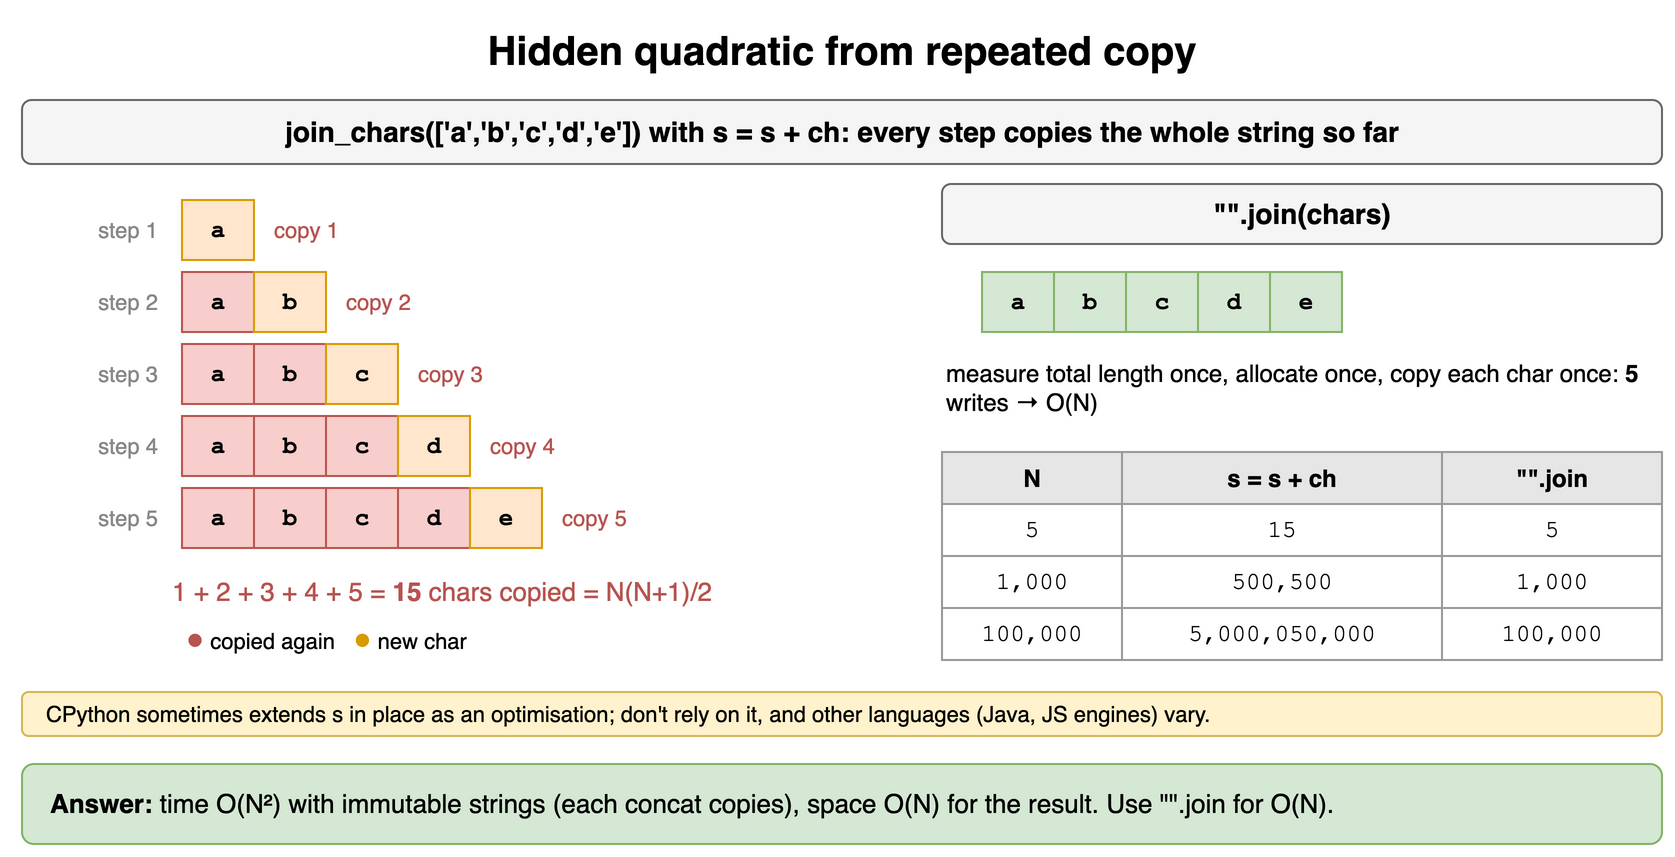

The diagram above was exported from draw.io. Its source (the exported page's mxGraphModel, read from the mxfile embedded in the PNG):
<mxGraphModel dx="900" dy="442" grid="1" gridSize="10" guides="1" tooltips="1" connect="1" arrows="1" fold="1" page="1" pageScale="1" pageWidth="900" pageHeight="442" math="0" shadow="0">
  <root>
    <mxCell id="0" />
    <mxCell id="1" parent="0" />
    <mxCell id="d15c1" value="Hidden quadratic from repeated copy" style="text;html=1;align=center;verticalAlign=middle;whiteSpace=wrap;fontSize=20;fontStyle=1;" vertex="1" parent="1">
      <mxGeometry x="40" y="10" width="820" height="30" as="geometry" />
    </mxCell>
    <mxCell id="d15c2" value="join_chars(['a','b','c','d','e']) with s = s + ch: every step copies the whole string so far" style="rounded=1;whiteSpace=wrap;html=1;fillColor=#f5f5f5;strokeColor=#666666;fontStyle=1;fontSize=14;" vertex="1" parent="1">
      <mxGeometry x="40" y="50" width="820" height="32" as="geometry" />
    </mxCell>
    <mxCell id="d15c3" value="step 1" style="text;html=1;align=center;verticalAlign=middle;whiteSpace=wrap;fontSize=11;fontColor=#888888;align=right;" vertex="1" parent="1">
      <mxGeometry x="40" y="100" width="70" height="30" as="geometry" />
    </mxCell>
    <mxCell id="d15c4" value="a" style="rounded=0;whiteSpace=wrap;html=1;fontStyle=1;fontSize=14;fillColor=#ffe6cc;strokeColor=#d79b00;fontFamily=Courier New;fontSize=12;" vertex="1" parent="1">
      <mxGeometry x="120" y="100" width="36" height="30" as="geometry" />
    </mxCell>
    <mxCell id="d15c5" value="copy 1" style="text;html=1;align=center;verticalAlign=middle;whiteSpace=wrap;fontSize=11;fontColor=#b85450;align=left;" vertex="1" parent="1">
      <mxGeometry x="164" y="100" width="60" height="30" as="geometry" />
    </mxCell>
    <mxCell id="d15c6" value="step 2" style="text;html=1;align=center;verticalAlign=middle;whiteSpace=wrap;fontSize=11;fontColor=#888888;align=right;" vertex="1" parent="1">
      <mxGeometry x="40" y="136" width="70" height="30" as="geometry" />
    </mxCell>
    <mxCell id="d15c7" value="a" style="rounded=0;whiteSpace=wrap;html=1;fontStyle=1;fontSize=14;fillColor=#f8cecc;strokeColor=#b85450;fontFamily=Courier New;fontSize=12;" vertex="1" parent="1">
      <mxGeometry x="120" y="136" width="36" height="30" as="geometry" />
    </mxCell>
    <mxCell id="d15c8" value="b" style="rounded=0;whiteSpace=wrap;html=1;fontStyle=1;fontSize=14;fillColor=#ffe6cc;strokeColor=#d79b00;fontFamily=Courier New;fontSize=12;" vertex="1" parent="1">
      <mxGeometry x="156" y="136" width="36" height="30" as="geometry" />
    </mxCell>
    <mxCell id="d15c9" value="copy 2" style="text;html=1;align=center;verticalAlign=middle;whiteSpace=wrap;fontSize=11;fontColor=#b85450;align=left;" vertex="1" parent="1">
      <mxGeometry x="200" y="136" width="60" height="30" as="geometry" />
    </mxCell>
    <mxCell id="d15c10" value="step 3" style="text;html=1;align=center;verticalAlign=middle;whiteSpace=wrap;fontSize=11;fontColor=#888888;align=right;" vertex="1" parent="1">
      <mxGeometry x="40" y="172" width="70" height="30" as="geometry" />
    </mxCell>
    <mxCell id="d15c11" value="a" style="rounded=0;whiteSpace=wrap;html=1;fontStyle=1;fontSize=14;fillColor=#f8cecc;strokeColor=#b85450;fontFamily=Courier New;fontSize=12;" vertex="1" parent="1">
      <mxGeometry x="120" y="172" width="36" height="30" as="geometry" />
    </mxCell>
    <mxCell id="d15c12" value="b" style="rounded=0;whiteSpace=wrap;html=1;fontStyle=1;fontSize=14;fillColor=#f8cecc;strokeColor=#b85450;fontFamily=Courier New;fontSize=12;" vertex="1" parent="1">
      <mxGeometry x="156" y="172" width="36" height="30" as="geometry" />
    </mxCell>
    <mxCell id="d15c13" value="c" style="rounded=0;whiteSpace=wrap;html=1;fontStyle=1;fontSize=14;fillColor=#ffe6cc;strokeColor=#d79b00;fontFamily=Courier New;fontSize=12;" vertex="1" parent="1">
      <mxGeometry x="192" y="172" width="36" height="30" as="geometry" />
    </mxCell>
    <mxCell id="d15c14" value="copy 3" style="text;html=1;align=center;verticalAlign=middle;whiteSpace=wrap;fontSize=11;fontColor=#b85450;align=left;" vertex="1" parent="1">
      <mxGeometry x="236" y="172" width="60" height="30" as="geometry" />
    </mxCell>
    <mxCell id="d15c15" value="step 4" style="text;html=1;align=center;verticalAlign=middle;whiteSpace=wrap;fontSize=11;fontColor=#888888;align=right;" vertex="1" parent="1">
      <mxGeometry x="40" y="208" width="70" height="30" as="geometry" />
    </mxCell>
    <mxCell id="d15c16" value="a" style="rounded=0;whiteSpace=wrap;html=1;fontStyle=1;fontSize=14;fillColor=#f8cecc;strokeColor=#b85450;fontFamily=Courier New;fontSize=12;" vertex="1" parent="1">
      <mxGeometry x="120" y="208" width="36" height="30" as="geometry" />
    </mxCell>
    <mxCell id="d15c17" value="b" style="rounded=0;whiteSpace=wrap;html=1;fontStyle=1;fontSize=14;fillColor=#f8cecc;strokeColor=#b85450;fontFamily=Courier New;fontSize=12;" vertex="1" parent="1">
      <mxGeometry x="156" y="208" width="36" height="30" as="geometry" />
    </mxCell>
    <mxCell id="d15c18" value="c" style="rounded=0;whiteSpace=wrap;html=1;fontStyle=1;fontSize=14;fillColor=#f8cecc;strokeColor=#b85450;fontFamily=Courier New;fontSize=12;" vertex="1" parent="1">
      <mxGeometry x="192" y="208" width="36" height="30" as="geometry" />
    </mxCell>
    <mxCell id="d15c19" value="d" style="rounded=0;whiteSpace=wrap;html=1;fontStyle=1;fontSize=14;fillColor=#ffe6cc;strokeColor=#d79b00;fontFamily=Courier New;fontSize=12;" vertex="1" parent="1">
      <mxGeometry x="228" y="208" width="36" height="30" as="geometry" />
    </mxCell>
    <mxCell id="d15c20" value="copy 4" style="text;html=1;align=center;verticalAlign=middle;whiteSpace=wrap;fontSize=11;fontColor=#b85450;align=left;" vertex="1" parent="1">
      <mxGeometry x="272" y="208" width="60" height="30" as="geometry" />
    </mxCell>
    <mxCell id="d15c21" value="step 5" style="text;html=1;align=center;verticalAlign=middle;whiteSpace=wrap;fontSize=11;fontColor=#888888;align=right;" vertex="1" parent="1">
      <mxGeometry x="40" y="244" width="70" height="30" as="geometry" />
    </mxCell>
    <mxCell id="d15c22" value="a" style="rounded=0;whiteSpace=wrap;html=1;fontStyle=1;fontSize=14;fillColor=#f8cecc;strokeColor=#b85450;fontFamily=Courier New;fontSize=12;" vertex="1" parent="1">
      <mxGeometry x="120" y="244" width="36" height="30" as="geometry" />
    </mxCell>
    <mxCell id="d15c23" value="b" style="rounded=0;whiteSpace=wrap;html=1;fontStyle=1;fontSize=14;fillColor=#f8cecc;strokeColor=#b85450;fontFamily=Courier New;fontSize=12;" vertex="1" parent="1">
      <mxGeometry x="156" y="244" width="36" height="30" as="geometry" />
    </mxCell>
    <mxCell id="d15c24" value="c" style="rounded=0;whiteSpace=wrap;html=1;fontStyle=1;fontSize=14;fillColor=#f8cecc;strokeColor=#b85450;fontFamily=Courier New;fontSize=12;" vertex="1" parent="1">
      <mxGeometry x="192" y="244" width="36" height="30" as="geometry" />
    </mxCell>
    <mxCell id="d15c25" value="d" style="rounded=0;whiteSpace=wrap;html=1;fontStyle=1;fontSize=14;fillColor=#f8cecc;strokeColor=#b85450;fontFamily=Courier New;fontSize=12;" vertex="1" parent="1">
      <mxGeometry x="228" y="244" width="36" height="30" as="geometry" />
    </mxCell>
    <mxCell id="d15c26" value="e" style="rounded=0;whiteSpace=wrap;html=1;fontStyle=1;fontSize=14;fillColor=#ffe6cc;strokeColor=#d79b00;fontFamily=Courier New;fontSize=12;" vertex="1" parent="1">
      <mxGeometry x="264" y="244" width="36" height="30" as="geometry" />
    </mxCell>
    <mxCell id="d15c27" value="copy 5" style="text;html=1;align=center;verticalAlign=middle;whiteSpace=wrap;fontSize=11;fontColor=#b85450;align=left;" vertex="1" parent="1">
      <mxGeometry x="308" y="244" width="60" height="30" as="geometry" />
    </mxCell>
    <mxCell id="d15c28" value="1 + 2 + 3 + 4 + 5 = &lt;b&gt;15&lt;/b&gt; chars copied = N(N+1)/2" style="text;html=1;align=center;verticalAlign=middle;whiteSpace=wrap;fontSize=13;fontColor=#b85450;" vertex="1" parent="1">
      <mxGeometry x="40" y="286" width="420" height="20" as="geometry" />
    </mxCell>
    <mxCell id="d15c29" value="&lt;font color='#b85450' style='font-size:15px'&gt;●&lt;/font&gt; copied again &amp;nbsp; &lt;font color='#d79b00' style='font-size:15px'&gt;●&lt;/font&gt; new char" style="text;html=1;align=center;verticalAlign=middle;whiteSpace=wrap;fontSize=11;align=left;" vertex="1" parent="1">
      <mxGeometry x="120" y="310" width="300" height="18" as="geometry" />
    </mxCell>
    <mxCell id="d15c30" value="&quot;&quot;.join(chars)" style="rounded=1;whiteSpace=wrap;html=1;fillColor=#f5f5f5;strokeColor=#666666;fontStyle=1;fontSize=14;" vertex="1" parent="1">
      <mxGeometry x="500" y="92" width="360" height="30" as="geometry" />
    </mxCell>
    <mxCell id="d15c31" value="a" style="rounded=0;whiteSpace=wrap;html=1;fontStyle=1;fontSize=14;fillColor=#d5e8d4;strokeColor=#82b366;fontFamily=Courier New;fontSize=12;" vertex="1" parent="1">
      <mxGeometry x="520" y="136" width="36" height="30" as="geometry" />
    </mxCell>
    <mxCell id="d15c32" value="b" style="rounded=0;whiteSpace=wrap;html=1;fontStyle=1;fontSize=14;fillColor=#d5e8d4;strokeColor=#82b366;fontFamily=Courier New;fontSize=12;" vertex="1" parent="1">
      <mxGeometry x="556" y="136" width="36" height="30" as="geometry" />
    </mxCell>
    <mxCell id="d15c33" value="c" style="rounded=0;whiteSpace=wrap;html=1;fontStyle=1;fontSize=14;fillColor=#d5e8d4;strokeColor=#82b366;fontFamily=Courier New;fontSize=12;" vertex="1" parent="1">
      <mxGeometry x="592" y="136" width="36" height="30" as="geometry" />
    </mxCell>
    <mxCell id="d15c34" value="d" style="rounded=0;whiteSpace=wrap;html=1;fontStyle=1;fontSize=14;fillColor=#d5e8d4;strokeColor=#82b366;fontFamily=Courier New;fontSize=12;" vertex="1" parent="1">
      <mxGeometry x="628" y="136" width="36" height="30" as="geometry" />
    </mxCell>
    <mxCell id="d15c35" value="e" style="rounded=0;whiteSpace=wrap;html=1;fontStyle=1;fontSize=14;fillColor=#d5e8d4;strokeColor=#82b366;fontFamily=Courier New;fontSize=12;" vertex="1" parent="1">
      <mxGeometry x="664" y="136" width="36" height="30" as="geometry" />
    </mxCell>
    <mxCell id="d15c36" value="measure total length once, allocate once, copy each char once: &lt;b&gt;5&lt;/b&gt; writes → O(N)" style="text;html=1;align=center;verticalAlign=middle;whiteSpace=wrap;fontSize=12;align=left;" vertex="1" parent="1">
      <mxGeometry x="500" y="174" width="360" height="40" as="geometry" />
    </mxCell>
    <mxCell id="d15c37" value="N" style="whiteSpace=wrap;html=1;fillColor=#e6e6e6;strokeColor=#999999;fontStyle=1;fontSize=12;" vertex="1" parent="1">
      <mxGeometry x="500" y="226" width="90" height="26" as="geometry" />
    </mxCell>
    <mxCell id="d15c38" value="s = s + ch" style="whiteSpace=wrap;html=1;fillColor=#e6e6e6;strokeColor=#999999;fontStyle=1;fontSize=12;" vertex="1" parent="1">
      <mxGeometry x="590" y="226" width="160" height="26" as="geometry" />
    </mxCell>
    <mxCell id="d15c39" value="&quot;&quot;.join" style="whiteSpace=wrap;html=1;fillColor=#e6e6e6;strokeColor=#999999;fontStyle=1;fontSize=12;" vertex="1" parent="1">
      <mxGeometry x="750" y="226" width="110" height="26" as="geometry" />
    </mxCell>
    <mxCell id="d15c40" value="5" style="whiteSpace=wrap;html=1;strokeColor=#999999;fontSize=12;fillColor=#ffffff;fontFamily=Courier New;" vertex="1" parent="1">
      <mxGeometry x="500" y="252" width="90" height="26" as="geometry" />
    </mxCell>
    <mxCell id="d15c41" value="15" style="whiteSpace=wrap;html=1;strokeColor=#999999;fontSize=12;fillColor=#ffffff;fontFamily=Courier New;" vertex="1" parent="1">
      <mxGeometry x="590" y="252" width="160" height="26" as="geometry" />
    </mxCell>
    <mxCell id="d15c42" value="5" style="whiteSpace=wrap;html=1;strokeColor=#999999;fontSize=12;fillColor=#ffffff;fontFamily=Courier New;" vertex="1" parent="1">
      <mxGeometry x="750" y="252" width="110" height="26" as="geometry" />
    </mxCell>
    <mxCell id="d15c43" value="1,000" style="whiteSpace=wrap;html=1;strokeColor=#999999;fontSize=12;fillColor=#ffffff;fontFamily=Courier New;" vertex="1" parent="1">
      <mxGeometry x="500" y="278" width="90" height="26" as="geometry" />
    </mxCell>
    <mxCell id="d15c44" value="500,500" style="whiteSpace=wrap;html=1;strokeColor=#999999;fontSize=12;fillColor=#ffffff;fontFamily=Courier New;" vertex="1" parent="1">
      <mxGeometry x="590" y="278" width="160" height="26" as="geometry" />
    </mxCell>
    <mxCell id="d15c45" value="1,000" style="whiteSpace=wrap;html=1;strokeColor=#999999;fontSize=12;fillColor=#ffffff;fontFamily=Courier New;" vertex="1" parent="1">
      <mxGeometry x="750" y="278" width="110" height="26" as="geometry" />
    </mxCell>
    <mxCell id="d15c46" value="100,000" style="whiteSpace=wrap;html=1;strokeColor=#999999;fontSize=12;fillColor=#ffffff;fontFamily=Courier New;" vertex="1" parent="1">
      <mxGeometry x="500" y="304" width="90" height="26" as="geometry" />
    </mxCell>
    <mxCell id="d15c47" value="5,000,050,000" style="whiteSpace=wrap;html=1;strokeColor=#999999;fontSize=12;fillColor=#ffffff;fontFamily=Courier New;" vertex="1" parent="1">
      <mxGeometry x="590" y="304" width="160" height="26" as="geometry" />
    </mxCell>
    <mxCell id="d15c48" value="100,000" style="whiteSpace=wrap;html=1;strokeColor=#999999;fontSize=12;fillColor=#ffffff;fontFamily=Courier New;" vertex="1" parent="1">
      <mxGeometry x="750" y="304" width="110" height="26" as="geometry" />
    </mxCell>
    <mxCell id="d15c49" value="CPython sometimes extends s in place as an optimisation; don't rely on it, and other languages (Java, JS engines) vary." style="rounded=1;whiteSpace=wrap;html=1;align=left;spacingLeft=10;fontSize=11;fillColor=#fff2cc;strokeColor=#d6b656;" vertex="1" parent="1">
      <mxGeometry x="40" y="346" width="820" height="22" as="geometry" />
    </mxCell>
    <mxCell id="d15c50" value="&lt;b&gt;Answer:&lt;/b&gt; time O(N²) with immutable strings (each concat copies), space O(N) for the result. Use &quot;&quot;.join for O(N)." style="rounded=1;whiteSpace=wrap;html=1;fillColor=#d5e8d4;strokeColor=#82b366;fontSize=13;align=left;spacingLeft=12;" vertex="1" parent="1">
      <mxGeometry x="40" y="382" width="820" height="40" as="geometry" />
    </mxCell>
  </root>
</mxGraphModel>